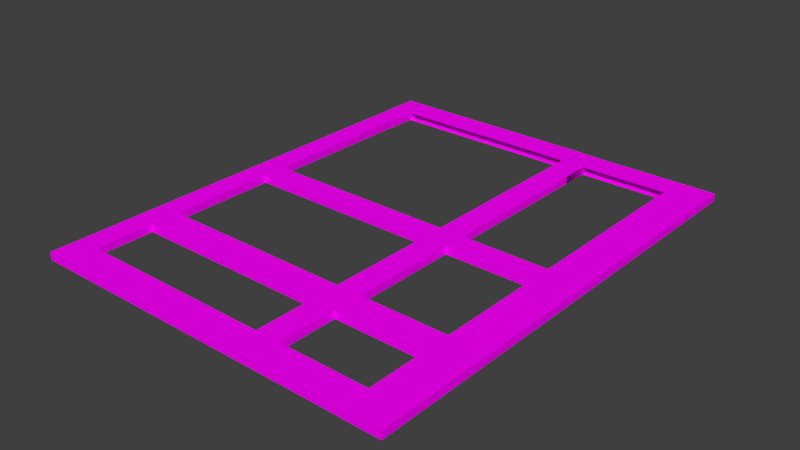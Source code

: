 # Source: ROAD.blend  (saved by Blender 2.78.0; exported with 4.5.12 LTS)
import bpy
from mathutils import Matrix  # noqa: F401  (used for matrix-valued properties, if any)

bpy.ops.wm.read_factory_settings(use_empty=True)
scene = bpy.context.scene
scene.name = 'Scene'

# ---- collections
col_collection_1 = bpy.data.collections.new('Collection 1'); scene.collection.children.link(col_collection_1)

# ---- images (referenced by path relative to the original .blend; pixels are not part of the script)
import os
ASSET_DIR = os.environ.get("B2B_ASSET_DIR", "")  # directory of the original .blend (textures are referenced by path, not embedded)
HERE = os.path.dirname(os.path.abspath(__file__))  # packed textures are extracted next to this script under _unpacked/

def load_image(name, relpath, width, height, colorspace="sRGB"):
    """Load a texture the original file referenced (path relative to the .blend, or extracted next to this script)."""
    p = next((c for c in (os.path.join(HERE, relpath), os.path.join(ASSET_DIR, relpath)) if relpath and os.path.exists(c)), "")
    if p:
        img = bpy.data.images.load(p, check_existing=True)
        img.name = name
    else:  # same state as the original file: an image datablock whose file is absent (Cycles renders it pink)
        img = bpy.data.images.new(name, width, height)
        img.source = "FILE"
        img.filepath = "//" + (relpath or name)
    img.colorspace_settings.name = colorspace
    return img
img_download__5__jpg_001 = load_image('download (5).jpg.001', 'download (5).jpg', 1024, 1024, 'sRGB')

# ---- materials (node trees are filled in below, after node groups)
mat_material_002 = bpy.data.materials.new('Material.002')
mat_material_002.alpha_threshold = 0.0
mat_material_002.roughness = 0.5

# ---- material node trees
mat_material_002.use_nodes = True; mat_material_002.node_tree.nodes.clear()
_N = mat_material_002.node_tree.nodes; _L = mat_material_002.node_tree.links
n0 = _N.new('ShaderNodeOutputMaterial'); n0.name = 'Material Output'; n0.location = (300, 300)
n1 = _N.new('ShaderNodeBsdfDiffuse'); n1.name = 'Diffuse BSDF'; n1.location = (10, 300)
n2 = _N.new('ShaderNodeTexImage'); n2.name = 'Image Texture'; n2.location = (-180, 300)
n2.width = 140
n2.image = img_download__5__jpg_001
_L.new(n1.outputs[0], n0.inputs[0])
_L.new(n2.outputs[0], n1.inputs[0])
n0.is_active_output = True

# ---- world
world_world_001 = bpy.data.worlds.new('World.001'); scene.world = world_world_001
world_world_001.use_nodes = True; world_world_001.node_tree.nodes.clear()
_N = world_world_001.node_tree.nodes; _L = world_world_001.node_tree.links
n0 = _N.new('ShaderNodeOutputWorld'); n0.name = 'World Output'; n0.location = (300, 300)
n1 = _N.new('ShaderNodeBackground'); n1.name = 'Background'; n1.location = (10, 300)
n1.inputs[0].default_value = (0.05, 0.05, 0.05, 1.0)
_L.new(n1.outputs[0], n0.inputs[0])
n0.is_active_output = True
world_world_001.use_sun_shadow = False
world_world_001.sun_shadow_jitter_overblur = 0.0
world_world_001.cycles.sampling_method = 'MANUAL'

# ---- meshes
me_cube_001 = bpy.data.meshes.new('Cube.001')
me_cube_001.from_pydata([(-1.0, -1.0, -1.0), (-1.0, -1.0, 1.0), (-1.0, 1.0, -1.0), (-1.0, 1.0, 1.0), (1.0, -1.0, -1.0), (1.0, -1.0, 1.0), (1.0, 1.0, -1.0), (1.0, 1.0, 1.0), (9.87, 1.0, 1.0), (9.87, 1.0, -1.0), (9.87, -1.0, -1.0), (9.87, -1.0, 1.0), (17.76, 1.0, 1.0), (17.76, 1.0, -1.0), (17.76, -1.0, -1.0), (17.76, -1.0, 1.0), (19.88, 1.0, 1.0), (19.88, 1.0, -1.0), (19.88, -1.0, -1.0), (19.88, -1.0, 1.0), (-1.0, 9.876, 1.0), (-1.0, 9.876, -1.0), (1.0, 9.876, -1.0), (1.0, 9.876, 1.0), (17.76, 9.876, 1.0), (17.76, 9.876, -1.0), (19.88, 9.876, 1.0), (19.88, 9.876, -1.0), (-1.0, 19.83, 1.0), (-1.0, 19.83, -1.0), (1.0, 19.83, -1.0), (1.0, 19.83, 1.0), (17.76, 19.83, 1.0), (17.76, 19.83, -1.0), (19.88, 19.83, 1.0), (19.88, 19.83, -1.0), (-1.0, -10.11, -1.0), (-1.0, -10.11, 1.0), (1.0, -10.11, 1.0), (1.0, -10.11, -1.0), (17.76, -10.11, 1.0), (17.76, -10.11, -1.0), (19.88, -10.11, 1.0), (19.88, -10.11, -1.0), (-1.0, -10.11, -1.0), (-1.0, -10.11, 1.0), (1.0, -10.11, 1.0), (1.0, -10.11, -1.0), (17.76, -10.11, 1.0), (17.76, -10.11, -1.0), (19.88, -10.11, 1.0), (19.88, -10.11, -1.0), (-1.0, -20.04, -1.0), (-1.0, -20.04, 1.0), (1.0, -20.04, 1.0), (1.0, -20.04, -1.0), (17.76, -20.04, 1.0), (17.76, -20.04, -1.0), (19.88, -20.04, 1.0), (19.88, -20.04, -1.0), (27.29, 1.0, 1.0), (27.29, 1.0, -1.0), (27.29, -1.0, -1.0), (27.29, -1.0, 1.0), (17.76, -15.07, 1.0), (19.88, -15.07, 1.0), (19.88, -15.07, -1.0), (17.76, -15.07, -1.0), (1.0, -15.07, -1.0), (-1.0, -15.07, -1.0), (-1.0, -15.07, 1.0), (1.0, -15.07, 1.0), (19.88, -10.11, 1.0), (19.88, -10.11, -1.0), (19.88, -15.07, 1.0), (19.88, -15.07, -1.0), (19.88, -12.59, 1.0), (17.76, -12.59, -1.0), (17.76, -12.59, 1.0), (19.88, -12.59, -1.0), (19.88, -12.59, 1.0), (19.88, -12.59, -1.0), (30.54, -10.11, 1.0), (30.54, -10.11, -1.0), (30.54, -12.59, 1.0), (30.54, -12.59, -1.0), (27.34, -12.59, -1.0), (27.34, -12.59, 1.0), (27.34, -10.11, 1.0), (27.34, -10.11, -1.0), (30.54, -1.095, 1.0), (30.54, -1.095, -1.0), (27.34, -1.095, 1.0), (27.34, -1.095, -1.0), (30.54, 0.9766, 1.0), (30.54, 0.9766, -1.0), (27.34, 0.9766, 1.0), (27.34, 0.9766, -1.0), (30.54, 19.72, 1.0), (30.54, 19.72, -1.0), (27.34, 19.72, 1.0), (27.34, 19.72, -1.0), (-1.0, -12.51, -1.0), (1.0, -12.51, 1.0), (1.0, -12.51, -1.0), (-1.0, -12.51, 1.0), (1.016, -10.11, 1.0), (1.016, -10.11, -1.0), (1.016, -12.59, -1.0), (1.016, -12.59, 1.0), (30.54, -20.06, 1.0), (30.54, -20.06, -1.0), (27.34, -20.06, -1.0), (27.34, -20.06, 1.0), (27.34, 10.02, -1.0), (30.54, 10.02, -1.0), (27.34, 10.02, 1.0), (30.54, 10.02, 1.0), (1.0, 14.85, 1.0), (-1.0, 14.85, 1.0), (1.0, 14.85, -1.0), (-1.0, 14.85, -1.0), (19.88, 14.85, 1.0), (17.76, 14.85, 1.0), (17.76, 14.85, -1.0), (19.88, 14.85, -1.0), (27.34, 14.87, -1.0), (27.34, 14.87, 1.0), (30.54, 14.87, -1.0), (30.54, 14.87, 1.0), (19.88, 19.72, 1.0), (19.88, 19.72, -1.0), (19.88, 14.87, -1.0), (19.88, 14.87, 1.0), (1.069, 19.83, 1.0), (1.069, 19.83, -1.0), (1.069, 14.85, -1.0), (1.069, 14.85, 1.0), (19.88, 17.34, 1.0), (17.76, 17.34, -1.0), (17.76, 17.34, 1.0), (19.88, 17.34, -1.0), (1.069, 17.34, -1.0), (1.069, 17.34, 1.0), (27.34, 17.3, -1.0), (27.34, 17.3, 1.0), (30.54, 17.3, -1.0), (30.54, 17.3, 1.0), (19.88, 17.3, -1.0), (19.88, 17.3, 1.0), (1.0, 17.34, 1.0), (1.0, 17.34, -1.0), (-1.0, 17.34, 1.0), (-1.0, 17.34, -1.0), (1.0, -17.56, -1.0), (-1.0, -17.56, 1.0), (-1.0, -17.56, -1.0), (1.0, -17.56, 1.0), (17.76, -17.56, 1.0), (19.88, -17.56, -1.0), (19.88, -17.56, 1.0), (17.76, -17.56, -1.0), (30.54, -17.08, 1.0), (30.54, -17.08, -1.0), (27.34, -17.08, -1.0), (27.34, -17.08, 1.0), (17.64, -20.04, 1.0), (17.64, -20.04, -1.0), (17.64, -17.56, -1.0), (17.64, -17.56, 1.0), (27.26, -20.04, 1.0), (27.26, -20.04, -1.0), (27.26, -17.56, -1.0), (27.26, -17.56, 1.0)], [], [(0, 1, 3, 2), (17, 13, 25, 27), (6, 7, 8, 9), (0, 4, 39, 36), (2, 6, 4, 0), (7, 3, 1, 5), (8, 11, 15, 12), (4, 6, 9, 10), (7, 5, 11, 8), (5, 4, 10, 11), (12, 15, 19, 16), (11, 10, 14, 15), (9, 8, 12, 13), (10, 9, 13, 14), (16, 19, 63, 60), (14, 18, 43, 41), (7, 6, 22, 23), (14, 13, 17, 18), (152, 150, 31, 28), (2, 3, 20, 21), (16, 17, 27, 26), (13, 12, 24, 25), (6, 2, 21, 22), (12, 16, 26, 24), (3, 7, 23, 20), (29, 28, 31, 30), (150, 151, 30, 31), (32, 33, 135, 134), (153, 152, 28, 29), (138, 141, 35, 34), (151, 153, 29, 30), (56, 57, 59, 58), (55, 54, 53, 52), (18, 19, 42, 43), (15, 14, 41, 40), (5, 1, 37, 38), (19, 15, 40, 42), (1, 0, 36, 37), (4, 5, 38, 39), (47, 44, 45, 46), (48, 50, 51, 49), (160, 158, 56, 58), (156, 154, 55, 52), (161, 159, 59, 57), (157, 155, 53, 54), (158, 161, 57, 56), (155, 156, 52, 53), (160, 58, 170, 173), (55, 154, 168, 167), (61, 60, 63, 62), (19, 18, 62, 63), (17, 16, 60, 61), (18, 17, 61, 62), (79, 51, 73, 81), (78, 77, 67, 64), (77, 79, 66, 67), (76, 78, 64, 65), (104, 103, 71, 68), (105, 102, 69, 70), (103, 105, 70, 71), (102, 104, 68, 69), (81, 80, 74, 75), (65, 66, 75, 74), (76, 65, 74, 80), (51, 50, 72, 73), (50, 76, 80, 72), (163, 162, 110, 111), (50, 48, 78, 76), (49, 51, 79, 77), (77, 78, 109, 108), (66, 79, 81, 75), (83, 82, 84, 85), (89, 88, 92, 93), (86, 89, 83, 85), (88, 87, 84, 82), (72, 80, 87, 88), (81, 73, 89, 86), (73, 72, 88, 89), (80, 81, 86, 87), (91, 93, 97, 95), (88, 82, 90, 92), (83, 89, 93, 91), (82, 83, 91, 90), (146, 144, 101, 99), (93, 92, 96, 97), (90, 91, 95, 94), (92, 90, 94, 96), (101, 100, 98, 99), (145, 100, 130, 149), (147, 146, 99, 98), (145, 147, 98, 100), (44, 47, 104, 102), (46, 45, 105, 103), (45, 44, 102, 105), (47, 46, 103, 104), (106, 107, 108, 109), (78, 48, 106, 109), (48, 49, 107, 106), (49, 77, 108, 107), (113, 112, 111, 110), (165, 164, 112, 113), (164, 163, 111, 112), (162, 165, 113, 110), (96, 94, 117, 116), (94, 95, 115, 117), (97, 96, 116, 114), (95, 97, 114, 115), (22, 21, 121, 120), (21, 20, 119, 121), (23, 22, 120, 118), (20, 23, 118, 119), (26, 27, 125, 122), (25, 24, 123, 124), (27, 25, 124, 125), (24, 26, 122, 123), (116, 117, 129, 127), (117, 115, 128, 129), (114, 116, 127, 126), (115, 114, 126, 128), (148, 149, 130, 131), (71, 70, 155, 157), (100, 101, 131, 130), (70, 69, 156, 155), (142, 143, 134, 135), (64, 67, 161, 158), (66, 65, 160, 159), (140, 32, 134, 143), (69, 68, 154, 156), (33, 139, 142, 135), (136, 137, 143, 142), (122, 125, 141, 138), (125, 124, 139, 141), (123, 122, 138, 140), (101, 144, 148, 131), (132, 133, 149, 148), (127, 129, 147, 145), (129, 128, 146, 147), (68, 71, 157, 154), (128, 126, 144, 146), (120, 121, 153, 151), (121, 119, 152, 153), (118, 120, 151, 150), (119, 118, 150, 152), (67, 66, 159, 161), (65, 64, 158, 160), (84, 87, 165, 162), (86, 85, 163, 164), (87, 86, 164, 165), (85, 84, 162, 163), (168, 169, 166, 167), (157, 54, 166, 169), (154, 157, 169, 168), (54, 55, 167, 166), (172, 173, 170, 171), (59, 159, 172, 171), (159, 160, 173, 172), (58, 59, 171, 170), (131, 33, 32, 130), (34, 130, 32, 140, 138), (169, 158, 56, 166), (161, 168, 169, 158)])
_uv = me_cube_001.uv_layers.new(name='UVMap')
_uv.uv.foreach_set('vector', [0.2727, 0.5114, 0.2727, 0.5114, 0.2727, 0.5317, 0.2727, 0.5317, 0.4852, 0.5317, 0.4637, 0.5317, 0.4637, 0.6221, 0.4852, 0.6221, 0.293, 0.5317, 0.293, 0.5317, 0.3833, 0.5317, 0.3833, 0.5317, 0.2727, 0.5114, 0.293, 0.5114, 0.293, 0.4186, 0.2727, 0.4186, 0.2727, 0.5317, 0.293, 0.5317, 0.293, 0.5114, 0.2727, 0.5114, 0.2979, 0.7395, 0.1235, 0.7395, 0.1235, 0.5651, 0.2979, 0.5651, 0.002954, 0.004039, 0.9965, 0.00437, 0.9905, 0.9871, 0.00165, 0.9867, 0.293, 0.5114, 0.293, 0.5317, 0.3833, 0.5317, 0.3833, 0.5114, 0.9877, 0.9871, 0.007418, 0.9975, 0.01487, -0.0002168, 0.9914, 0.008118, 0.293, 0.5114, 0.293, 0.5114, 0.3833, 0.5114, 0.3833, 0.5114, 0.6826, 0.4269, 0.6826, 0.2139, 0.9079, 0.2139, 0.9079, 0.4269, 0.3833, 0.5114, 0.3833, 0.5114, 0.4637, 0.5114, 0.4637, 0.5114, 0.3833, 0.5317, 0.3833, 0.5317, 0.4637, 0.5317, 0.4637, 0.5317, 0.3833, 0.5114, 0.3833, 0.5317, 0.4637, 0.5317, 0.4637, 0.5114, 1.005, 0.9988, 0.01147, 1.008, -0.007501, 0.001501, 1.006, 0.00677, 0.4637, 0.5114, 0.4852, 0.5114, 0.4852, 0.4186, 0.4637, 0.4186, 0.293, 0.5317, 0.293, 0.5317, 0.293, 0.6221, 0.293, 0.6221, 0.4637, 0.5114, 0.4637, 0.5317, 0.4852, 0.5317, 0.4852, 0.5114, 0.188, 0.942, 0.188, 0.8013, 0.3632, 0.8013, 0.3632, 0.942, 0.2727, 0.5317, 0.2727, 0.5317, 0.2727, 0.6221, 0.2727, 0.6221, 0.6013, 0.5198, 0.6013, 0.5198, 0.6013, 0.6102, 0.6013, 0.6102, 0.4637, 0.5317, 0.4637, 0.5317, 0.4637, 0.6221, 0.4637, 0.6221, 0.293, 0.5317, 0.2727, 0.5317, 0.2727, 0.6221, 0.293, 0.6221, -0.001289, -0.004494, 1.0, -0.003992, 1.003, 0.9896, 0.03996, 1.038, -0.003763, -0.001373, 0.988, 0.01196, 0.9955, 0.9926, 0.005165, 0.9926, 0.2727, 0.7235, 0.2727, 0.7235, 0.293, 0.7235, 0.293, 0.7235, 0.293, 0.6981, 0.293, 0.6981, 0.293, 0.7235, 0.293, 0.7235, 0.4637, 0.7235, 0.4637, 0.7235, 0.2937, 0.7235, 0.2937, 0.7235, 0.2727, 0.6981, 0.2727, 0.6981, 0.2727, 0.7235, 0.2727, 0.7235, 0.4852, 0.6981, 0.4852, 0.6981, 0.4852, 0.7235, 0.4852, 0.7235, 0.293, 0.6981, 0.2727, 0.6981, 0.2727, 0.7235, 0.293, 0.7235, 0.4637, 0.3175, 0.4637, 0.3175, 0.4852, 0.3175, 0.4852, 0.3175, 0.293, 0.3175, 0.293, 0.3175, 0.2727, 0.3175, 0.2727, 0.3175, 0.4852, 0.5114, 0.4852, 0.5114, 0.4852, 0.4186, 0.4852, 0.4186, 0.4637, 0.5114, 0.4637, 0.5114, 0.4637, 0.4186, 0.4637, 0.4186, 0.9885, 0.9974, -0.002311, 0.9927, -0.002311, -0.02492, 0.9885, -0.02492, 0.9952, 0.9913, 0.02121, 0.9988, 0.006211, 0.002357, 0.9914, -0.008892, 0.2727, 0.5114, 0.2727, 0.5114, 0.2727, 0.4186, 0.2727, 0.4186, 0.293, 0.5114, 0.293, 0.5114, 0.293, 0.4186, 0.293, 0.4186, 0.293, 0.4186, 0.2727, 0.4186, 0.2727, 0.4186, 0.293, 0.4186, 0.4637, 0.4186, 0.4852, 0.4186, 0.4852, 0.4186, 0.4637, 0.4186, 0.3156, 0.3576, 0.3156, 0.5169, 0.1287, 0.5169, 0.1287, 0.3576, 0.2727, 0.3428, 0.293, 0.3428, 0.293, 0.3175, 0.2727, 0.3175, 0.4637, 0.3428, 0.4852, 0.3428, 0.4852, 0.3175, 0.4637, 0.3175, 0.8714, 0.7061, 0.8714, 0.9191, 0.6072, 0.9191, 0.6072, 0.7061, 0.4637, 0.3428, 0.4637, 0.3428, 0.4637, 0.3175, 0.4637, 0.3175, 0.2727, 0.3428, 0.2727, 0.3428, 0.2727, 0.3175, 0.2727, 0.3175, 0.9984, 0.9819, 0.00764, 0.9977, 0.02275, 7.537e-05, 1.003, 0.00913, 0.293, 0.3175, 0.293, 0.3428, 0.4624, 0.3428, 0.4624, 0.3175, 0.5607, 0.5317, 0.5607, 0.5317, 0.5607, 0.5114, 0.5607, 0.5114, 0.4852, 0.5114, 0.4852, 0.5114, 0.5607, 0.5114, 0.5607, 0.5114, 0.4852, 0.5317, 0.4852, 0.5317, 0.5607, 0.5317, 0.5607, 0.5317, 0.4852, 0.5114, 0.4852, 0.5317, 0.5607, 0.5317, 0.5607, 0.5114, 0.4852, 0.3933, 0.4852, 0.4186, 0.4852, 0.4186, 0.4852, 0.3933, 0.4637, 0.3933, 0.4637, 0.3933, 0.4637, 0.3681, 0.4637, 0.3681, 0.4637, 0.3933, 0.4852, 0.3933, 0.4852, 0.3681, 0.4637, 0.3681, 0.9994, 0.9997, 0.005415, 1.007, 0.0006901, 0.004272, 0.9907, 0.001909, 0.293, 0.3941, 0.293, 0.3941, 0.293, 0.3681, 0.293, 0.3681, 0.2727, 0.3941, 0.2727, 0.3941, 0.2727, 0.3681, 0.2727, 0.3681, 0.0003506, -0.007597, 0.9952, -0.002872, 1.005, 0.9966, 0.01452, 0.9824, 0.2727, 0.3941, 0.293, 0.3941, 0.293, 0.3681, 0.2727, 0.3681, 0.4852, 0.3933, 0.4852, 0.3933, 0.4852, 0.3681, 0.4852, 0.3681, 0.4852, 0.3681, 0.4852, 0.3681, 0.4852, 0.3681, 0.4852, 0.3681, 0.4852, 0.3933, 0.4852, 0.3681, 0.4852, 0.3681, 0.4852, 0.3933, 0.4852, 0.4186, 0.4852, 0.4186, 0.4852, 0.4186, 0.4852, 0.4186, 0.4852, 0.4186, 0.4852, 0.3933, 0.4852, 0.3933, 0.4852, 0.4186, 0.5938, 0.3476, 0.5938, 0.3476, 0.5938, 0.3194, 0.5938, 0.3194, 0.8714, 0.4803, 0.8714, 0.7055, 0.6072, 0.7055, 0.6072, 0.4803, 0.4637, 0.4186, 0.4852, 0.4186, 0.4852, 0.3933, 0.4637, 0.3933, 0.4637, 0.3933, 0.4637, 0.3933, 0.2932, 0.3933, 0.2932, 0.3933, 0.4852, 0.3681, 0.4852, 0.3933, 0.4852, 0.3933, 0.4852, 0.3681, 0.5938, 0.4186, 0.5938, 0.4186, 0.5938, 0.3933, 0.5938, 0.3933, 0.5612, 0.4186, 0.5612, 0.4186, 0.5612, 0.5104, 0.5612, 0.5104, 0.5612, 0.3933, 0.5612, 0.4186, 0.5938, 0.4186, 0.5938, 0.3933, 0.1138, 0.2159, 0.1138, 0.09292, 0.2723, 0.09292, 0.2723, 0.2159, 0.9966, 0.9729, -0.007444, 0.9869, 0.007277, 0.01382, 0.9924, 0.01869, 0.4852, 0.3933, 0.4852, 0.4186, 0.5612, 0.4186, 0.5612, 0.3933, 0.6013, 0.4067, 0.6013, 0.4067, 0.6773, 0.4067, 0.6773, 0.4067, 0.4852, 0.3933, 0.4852, 0.3933, 0.5612, 0.3933, 0.5612, 0.3933, 0.5938, 0.5104, 0.5612, 0.5104, 0.5612, 0.5315, 0.5938, 0.5315, 0.0179, 0.01228, 0.9812, -0.006616, 0.9859, 0.9876, 0.0179, 1.006, 0.5938, 0.4186, 0.5612, 0.4186, 0.5612, 0.5104, 0.5938, 0.5104, 0.5938, 0.4186, 0.5938, 0.4186, 0.5938, 0.5104, 0.5938, 0.5104, 0.5938, 0.6977, 0.5612, 0.6977, 0.5612, 0.7223, 0.5938, 0.7223, 0.5612, 0.5104, 0.5612, 0.5104, 0.5612, 0.5315, 0.5612, 0.5315, 0.5938, 0.5104, 0.5938, 0.5104, 0.5938, 0.5315, 0.5938, 0.5315, 0.5315, 0.301, 0.7657, 0.301, 0.7657, 0.4527, 0.5315, 0.4527, 0.5612, 0.7223, 0.5612, 0.7223, 0.5938, 0.7223, 0.5938, 0.7223, 0.0004424, 0.002886, 0.9989, 0.009068, 0.9822, 0.9706, 0.003262, 0.9976, 0.5938, 0.6977, 0.5938, 0.6977, 0.5938, 0.7223, 0.5938, 0.7223, 0.5308, 0.01343, 0.8714, 0.01343, 0.8714, 0.2716, 0.5308, 0.2716, 0.2727, 0.4186, 0.293, 0.4186, 0.293, 0.3941, 0.2727, 0.3941, 0.9094, 0.02439, 0.9094, 0.1892, 0.7116, 0.1892, 0.7116, 0.02439, 0.2727, 0.4186, 0.2727, 0.4186, 0.2727, 0.3941, 0.2727, 0.3941, 0.293, 0.4186, 0.293, 0.4186, 0.293, 0.3941, 0.293, 0.3941, 0.2932, 0.4186, 0.2932, 0.4186, 0.2932, 0.3933, 0.2932, 0.3933, 1.007, 0.9969, -0.01251, 0.9876, 0.008995, -0.02002, 1.002, -0.00323, 0.4637, 0.4186, 0.4637, 0.4186, 0.2932, 0.4186, 0.2932, 0.4186, 0.4637, 0.4186, 0.4637, 0.3933, 0.2932, 0.3933, 0.2932, 0.4186, 0.5612, 0.3194, 0.5612, 0.3194, 0.5938, 0.3194, 0.5938, 0.3194, 0.5612, 0.3476, 0.5612, 0.3476, 0.5612, 0.3194, 0.5612, 0.3194, 0.5612, 0.3476, 0.5938, 0.3476, 0.5938, 0.3194, 0.5612, 0.3194, 0.2741, 0.2197, 0.1083, 0.2197, 0.1083, 0.07605, 0.2741, 0.07605, 0.00168, -0.00423, 0.9906, 0.00235, 1.005, 0.9874, 0.008448, 0.9968, 0.5938, 0.5315, 0.5938, 0.5315, 0.5938, 0.6236, 0.5938, 0.6236, 0.6773, 0.5196, 0.6773, 0.5196, 0.6773, 0.6117, 0.6773, 0.6117, 0.5938, 0.5315, 0.5612, 0.5315, 0.5612, 0.6236, 0.5938, 0.6236, 0.293, 0.6221, 0.2727, 0.6221, 0.2727, 0.6728, 0.293, 0.6728, 0.2727, 0.6221, 0.2727, 0.6221, 0.2727, 0.6728, 0.2727, 0.6728, 0.293, 0.6221, 0.293, 0.6221, 0.293, 0.6728, 0.293, 0.6728, 0.006975, -0.0427, 0.9893, 0.0173, 1.004, 0.9756, 0.00885, 0.9756, 0.6013, 0.6102, 0.6013, 0.6102, 0.6013, 0.6609, 0.6013, 0.6609, 0.4637, 0.6221, 0.4637, 0.6221, 0.4637, 0.6728, 0.4637, 0.6728, 0.4852, 0.6221, 0.4637, 0.6221, 0.4637, 0.6728, 0.4852, 0.6728, 0.03551, -0.02216, 1.002, -0.01979, 1.008, 1.002, 0.01777, 0.9347, 0.01317, 0.009419, 0.9906, 0.01414, 0.9953, 0.9895, 0.01317, 0.9989, 0.5938, 0.6236, 0.5938, 0.6236, 0.5938, 0.673, 0.5938, 0.673, 0.6773, 0.6117, 0.6773, 0.6117, 0.6773, 0.6611, 0.6773, 0.6611, 0.5938, 0.6236, 0.5612, 0.6236, 0.5612, 0.673, 0.5938, 0.673, 0.4853, 0.6977, 0.4853, 0.6977, 0.4853, 0.7223, 0.4853, 0.7223, 0.9843, 1.006, -9.721e-05, 0.9876, 0.009352, -0.01456, 0.9843, -0.0003881, 0.5612, 0.7223, 0.5612, 0.7223, 0.4853, 0.7223, 0.4853, 0.7223, 0.2727, 0.3681, 0.2727, 0.3681, 0.2727, 0.3428, 0.2727, 0.3428, 0.2937, 0.6981, 0.2937, 0.6981, 0.2937, 0.7235, 0.2937, 0.7235, 0.4637, 0.3681, 0.4637, 0.3681, 0.4637, 0.3428, 0.4637, 0.3428, 0.4852, 0.3681, 0.4852, 0.3681, 0.4852, 0.3428, 0.4852, 0.3428, 0.009537, -0.003613, 0.9904, 0.01322, 0.9914, 0.9837, 0.01115, 0.993, 0.2727, 0.3681, 0.293, 0.3681, 0.293, 0.3428, 0.2727, 0.3428, 0.4637, 0.7235, 0.4637, 0.6981, 0.2937, 0.6981, 0.2937, 0.7235, 0.2937, 0.6728, 0.2937, 0.6728, 0.2937, 0.6981, 0.2937, 0.6981, 0.4852, 0.6728, 0.4852, 0.6728, 0.4852, 0.6981, 0.4852, 0.6981, 0.4852, 0.6728, 0.4637, 0.6728, 0.4637, 0.6981, 0.4852, 0.6981, 0.01772, 0.04165, 1.006, -0.03394, 1.003, 1.0, 0.0113, 1.008, 0.6773, 0.7104, 0.6773, 0.6857, 0.6013, 0.6857, 0.6013, 0.7104, 0.6013, 0.6611, 0.6013, 0.6611, 0.6013, 0.6857, 0.6013, 0.6857, -0.001001, -0.002625, 1.005, 0.01155, 0.9943, 1.002, 0.003723, 0.9953, 0.5938, 0.673, 0.5938, 0.673, 0.5938, 0.6977, 0.5938, 0.6977, 0.293, 0.3681, 0.293, 0.3681, 0.293, 0.3428, 0.293, 0.3428, 0.7098, 0.6611, 0.6773, 0.6611, 0.6773, 0.6857, 0.7098, 0.6857, 0.293, 0.6728, 0.2727, 0.6728, 0.2727, 0.6981, 0.293, 0.6981, 0.2727, 0.6728, 0.2727, 0.6728, 0.2727, 0.6981, 0.2727, 0.6981, 0.293, 0.6728, 0.293, 0.6728, 0.293, 0.6981, 0.293, 0.6981, 0.9929, 1.002, -0.0007842, 0.993, 0.01081, -0.006801, 0.9978, 0.0008959, 0.4637, 0.3681, 0.4852, 0.3681, 0.4852, 0.3428, 0.4637, 0.3428, 0.9917, 0.9813, -0.009754, 0.986, -0.0003054, 0.0319, 0.9823, -0.005898, 0.995, 0.9895, 0.01895, 1.001, 0.01562, 0.009841, 0.9985, 0.002342, 0.5612, 0.3933, 0.5938, 0.3933, 0.5938, 0.3476, 0.5612, 0.3476, 0.6773, 0.3814, 0.6773, 0.3814, 0.6773, 0.3357, 0.6773, 0.3357, 0.5938, 0.3933, 0.5938, 0.3933, 0.5938, 0.3476, 0.5938, 0.3476, 0.4624, 0.3428, 0.4624, 0.3428, 0.4624, 0.3175, 0.4624, 0.3175, 0.01112, -0.01613, 0.9819, 0.009598, 0.9823, 0.9804, 0.005066, 1.0, 0.293, 0.3428, 0.293, 0.3428, 0.4624, 0.3428, 0.4624, 0.3428, 0.293, 0.3175, 0.293, 0.3175, 0.4624, 0.3175, 0.4624, 0.3175, 0.5604, 0.3428, 0.5604, 0.3428, 0.5604, 0.3175, 0.5604, 0.3175, 0.4852, 0.3175, 0.4852, 0.3428, 0.5604, 0.3428, 0.5604, 0.3175, 0.6013, 0.3309, 0.6013, 0.3309, 0.6764, 0.3309, 0.6764, 0.3309, 0.4852, 0.3175, 0.4852, 0.3175, 0.5604, 0.3175, 0.5604, 0.3175, 0.4853, 0.7223, 0.4637, 0.7235, 0.4637, 0.7235, 0.4853, 0.7223, 0.4238, 0.714, 0.4238, 0.7412, 0.2762, 0.7835, 0.2195, 0.1989, 0.4633, 0.6029, 0.4624, 0.3428, 0.3156, 0.5169, 0.1287, 0.5169, 0.4624, 0.3175, 0.0, 0.0, 0.0, 0.0, 0.0, 0.0, 0.0, 0.0])
me_cube_001.materials.append(mat_material_002)
me_cube_001.use_remesh_preserve_volume = False
me_cube_001.use_remesh_preserve_attributes = False
me_cube_001.use_mirror_vertex_groups = False
me_cube_001.update()

# ---- objects
ob_cube = bpy.data.objects.new('Cube', me_cube_001)

# ---- transforms, parenting, visibility, modifiers, constraints
ob_cube.location = (-11.61, 0.0, 0.0)
ob_cube.rotation_euler = (0.0, -0.0, -0.0144)
ob_cube.scale = (0.961, 0.961, 0.3154)
ob_cube.lineart.crease_threshold = 0.0

# ---- collection membership
col_collection_1.objects.link(ob_cube)

# ---- scene / render settings (as saved in the file)
scene.frame_start = 1; scene.frame_end = 250; scene.frame_set(1)
scene.render.engine = 'CYCLES'
scene.render.image_settings.file_format = 'JPEG'
scene.render.resolution_percentage = 50
scene.render.dither_intensity = 0.0
scene.cycles.use_denoising = False
scene.cycles.samples = 128
scene.cycles.sampling_pattern = 'TABULATED_SOBOL'
scene.cycles.light_sampling_threshold = 0.0
scene.cycles.use_adaptive_sampling = False
scene.cycles.use_light_tree = False
scene.cycles.blur_glossy = 0.0
scene.cycles.sample_clamp_indirect = 0.0
scene.view_settings.view_transform = 'Standard'
bpy.context.view_layer.update()

# ---- added for rendering (the .blend has no active camera and no usable light): camera, sun
cam_auto = bpy.data.cameras.new('AutoCamera')
cam_auto.lens = 50.0
cam_auto.sensor_width = 36.0
cam_auto.clip_end = 1000.0
ob_auto_camera = bpy.data.objects.new('AutoCamera', cam_auto)
scene.collection.objects.link(ob_auto_camera)
ob_auto_camera.location = (48.4219, -55.3281, 36.677)
ob_auto_camera.rotation_euler = (1.09748, -7.21219e-08, 0.694738)
scene.camera = ob_auto_camera
light_auto_sun = bpy.data.lights.new('AutoSun', 'SUN')
light_auto_sun.energy = 3.0
light_auto_sun.angle = 0.0523599
ob_auto_sun = bpy.data.objects.new('AutoSun', light_auto_sun)
scene.collection.objects.link(ob_auto_sun)
ob_auto_sun.rotation_euler = (0.872665, 0.174533, 0.523599)
bpy.context.view_layer.update()

